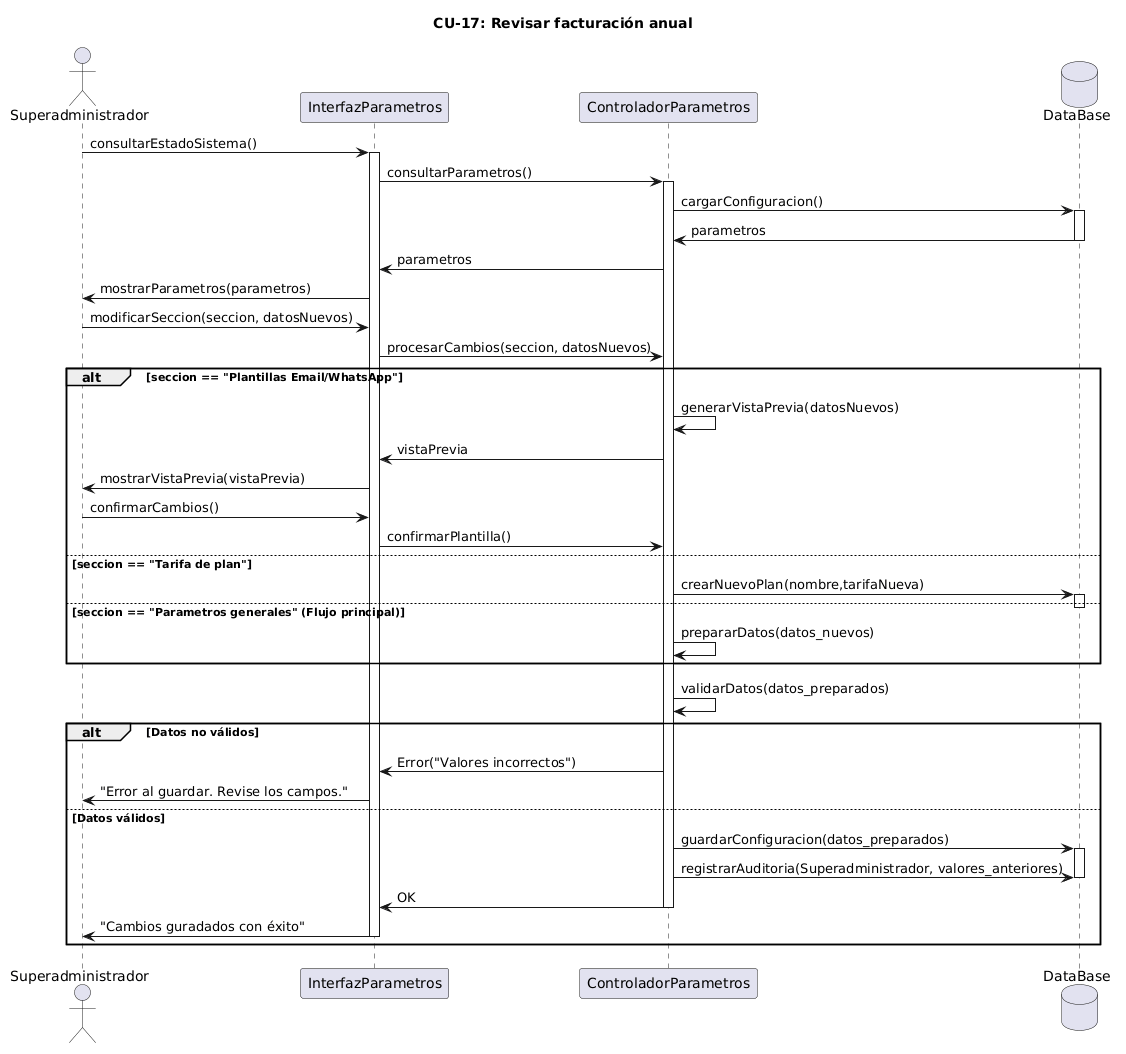

The diagram above was rendered by PlantUML. Its source (embedded in the PNG):
@startuml
title CU-17: Revisar facturación anual
actor Superadministrador as super
participant InterfazParametros as interfaz
participant ControladorParametros as controlador
database DataBase as db

super -> interfaz : consultarEstadoSistema()
activate interfaz
interfaz -> controlador : consultarParametros()
activate controlador
controlador -> db : cargarConfiguracion()
activate db
db -> controlador : parametros
deactivate db
controlador -> interfaz : parametros
interfaz -> super : mostrarParametros(parametros)

super -> interfaz : modificarSeccion(seccion, datosNuevos)
interfaz -> controlador : procesarCambios(seccion, datosNuevos)

alt seccion == "Plantillas Email/WhatsApp"
   controlador -> controlador : generarVistaPrevia(datosNuevos)
   controlador -> interfaz : vistaPrevia
   interfaz -> super : mostrarVistaPrevia(vistaPrevia)
   super -> interfaz : confirmarCambios()
   interfaz -> controlador : confirmarPlantilla()
else seccion == "Tarifa de plan"
   controlador -> db : crearNuevoPlan(nombre,tarifaNueva)
   activate db
   deactivate db
else seccion == "Parametros generales" (Flujo principal)
   controlador -> controlador : prepararDatos(datos_nuevos)
end

controlador -> controlador : validarDatos(datos_preparados)

alt Datos no válidos
   controlador -> interfaz : Error("Valores incorrectos")
   interfaz -> super : "Error al guardar. Revise los campos."
else Datos válidos
   controlador -> db : guardarConfiguracion(datos_preparados)
   activate db
   controlador -> db : registrarAuditoria(Superadministrador, valores_anteriores)
   deactivate db
   controlador -> interfaz : OK
   deactivate controlador
   interfaz -> super : "Cambios guradados con éxito"
   deactivate interfaz
end
@enduml